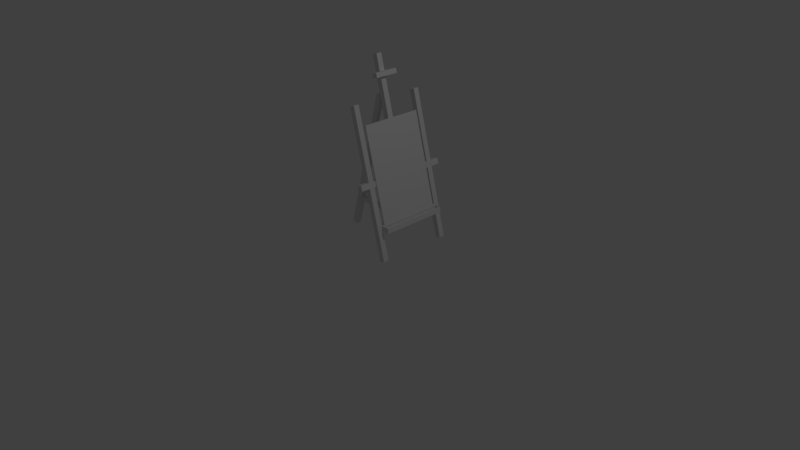 # Source: easel1.blend  (saved by Blender 2.78.0; exported with 4.5.12 LTS)
import bpy
from mathutils import Matrix  # noqa: F401  (used for matrix-valued properties, if any)

bpy.ops.wm.read_factory_settings(use_empty=True)
scene = bpy.context.scene
scene.name = 'Scene'

# ---- collections
col_collection_1 = bpy.data.collections.new('Collection 1'); scene.collection.children.link(col_collection_1)

# ---- materials (node trees are filled in below, after node groups)
mat_base = bpy.data.materials.new('base')
mat_base.alpha_threshold = 0.0
mat_base.use_transparent_shadow = False
mat_base.roughness = 0.5
mat_base.specular_intensity = 0.0
mat_base.line_color = (0.0, 0.0, 0.0, 1.0)
mat_canvas = bpy.data.materials.new('canvas')
mat_canvas.alpha_threshold = 0.0
mat_canvas.use_transparent_shadow = False
mat_canvas.roughness = 0.5
mat_canvas.specular_intensity = 0.0
mat_holder = bpy.data.materials.new('holder')
mat_holder.alpha_threshold = 0.0
mat_holder.use_transparent_shadow = False
mat_holder.roughness = 0.5

# ---- material node trees

# ---- world
world_world = bpy.data.worlds.new('World'); scene.world = world_world
world_world.color = (0.05088, 0.05088, 0.05088)
world_world.use_sun_shadow = False
world_world.sun_shadow_jitter_overblur = 0.0
world_world.cycles.sampling_method = 'MANUAL'

# ---- cameras
cam_camera = bpy.data.cameras.new('Camera')
cam_camera.clip_end = 100.0
cam_camera.lens = 35.0
cam_camera.sensor_width = 32.0
cam_camera.sensor_height = 18.0
cam_camera.ortho_scale = 7.314
cam_camera.dof.focus_distance = 0.0
cam_camera.dof.aperture_fstop = 128.0

# ---- lights
light_lamp = bpy.data.lights.new('Lamp', 'POINT')
light_lamp.transmission_factor = 0.0
light_lamp.cutoff_distance = 30.0
light_lamp.energy = 100.0
light_lamp.shadow_buffer_clip_start = 1.001
light_lamp.shadow_soft_size = 0.1
light_lamp.shadow_maximum_resolution = 0.006
light_lamp.use_absolute_resolution = True

# ---- meshes
me_cube = bpy.data.meshes.new('Cube')
me_cube.from_pydata([(0.3277, 0.0375, 0.01873), (0.3277, -0.0375, 0.01873), (0.2553, -0.0375, -0.0006794), (0.2553, 0.0375, -0.0006794), (-0.1899, 0.0375, 1.951), (-0.1899, -0.0375, 1.951), (-0.2624, -0.0375, 1.931), (-0.2624, 0.0375, 1.931), (0.3277, 1.038, 0.01873), (0.3277, 0.9625, 0.01873), (0.2553, 0.9625, -0.0006794), (0.2553, 1.038, -0.0006794), (-0.1899, 1.037, 1.951), (-0.1899, 0.9625, 1.951), (-0.2624, 0.9625, 1.931), (-0.2624, 1.038, 1.931), (-0.7823, 0.5375, 0.001319), (-0.7823, 0.4625, 0.001319), (-0.8547, 0.4625, 0.02073), (-0.8547, 0.5375, 0.02073), (-0.2646, 0.5375, 1.933), (-0.2646, 0.4625, 1.933), (-0.3371, 0.4625, 1.953), (-0.3371, 0.5375, 1.953), (0.006147, 0.5385, 0.929), (0.006147, 0.4615, 0.929), (-0.01326, 0.5385, 1.001), (-0.01326, 0.4615, 1.001), (0.05918, 0.5385, 1.021), (0.05918, 0.4615, 1.021), (0.07859, 0.5385, 0.9484), (0.07859, 0.4615, 0.9484), (0.07859, 0.0375, 0.9484), (0.05918, 0.0375, 1.021), (-0.01326, 0.0375, 1.001), (0.006147, 0.0375, 0.929), (0.07859, 0.9625, 0.9484), (0.05918, 0.9625, 1.021), (-0.01326, 0.9625, 1.001), (0.006147, 0.9625, 0.929), (-0.4015, 0.5385, 2.45), (-0.4015, 0.4615, 2.45), (-0.329, 0.5385, 2.47), (-0.329, 0.4615, 2.47), (0.1356, 0.5385, 0.4461), (0.1356, 0.4615, 0.4461), (0.208, 0.5385, 0.4655), (0.208, 0.4615, 0.4655), (0.155, 0.5385, 0.3736), (0.155, 0.4615, 0.3736), (0.2274, 0.5385, 0.393), (0.2274, 0.4615, 0.393), (0.1356, 0.964, 0.4461), (0.208, 0.964, 0.4655), (0.155, 0.964, 0.3736), (0.2274, 0.964, 0.393), (0.1356, 0.03546, 0.4461), (0.208, 0.03546, 0.4655), (0.155, 0.03546, 0.3736), (0.2274, 0.03546, 0.393), (0.138, 0.5289, 0.437), (0.138, 0.4711, 0.437), (0.1525, 0.5289, 0.3827), (0.1525, 0.4711, 0.3827), (-0.712, 0.5289, 0.437), (-0.712, 0.4711, 0.437), (-0.6975, 0.5289, 0.3827), (-0.6975, 0.4711, 0.3827), (0.233, 0.4615, 0.4655), (0.233, 0.5385, 0.4655), (0.2524, 0.4615, 0.393), (0.2524, 0.5385, 0.393), (0.2524, 0.964, 0.393), (0.233, 0.964, 0.4655), (0.2524, 0.03546, 0.393), (0.233, 0.03546, 0.4655), (0.3205, 0.4615, 0.4655), (0.3205, 0.5385, 0.4655), (0.3274, 0.4615, 0.393), (0.3274, 0.5385, 0.393), (0.3274, 0.964, 0.393), (0.3205, 0.964, 0.4655), (0.3274, 0.03546, 0.393), (0.3205, 0.03546, 0.4655), (0.2424, 0.4624, 0.4655), (0.2424, 0.5376, 0.4655), (0.2424, 0.9524, 0.4655), (0.2424, 0.04707, 0.4655), (0.3111, 0.4624, 0.4655), (0.3111, 0.5376, 0.4655), (0.3111, 0.9524, 0.4655), (0.3111, 0.04707, 0.4655), (0.2424, 0.4624, 0.4155), (0.2424, 0.5376, 0.4155), (0.2424, 0.9524, 0.4155), (0.2424, 0.04707, 0.4155), (0.3111, 0.4624, 0.4155), (0.3111, 0.5376, 0.4155), (0.3111, 0.9524, 0.4155), (0.3111, 0.04707, 0.4155), (-0.3287, 0.5385, 2.179), (-0.3449, 0.5385, 2.239), (-0.2724, 0.5385, 2.258), (-0.2563, 0.5385, 2.198), (-0.2724, 0.4615, 2.258), (-0.2563, 0.4615, 2.198), (-0.3287, 0.4615, 2.179), (-0.3449, 0.4615, 2.239), (-0.2, 0.5385, 2.278), (-0.1838, 0.5385, 2.218), (-0.2, 0.4615, 2.278), (-0.1838, 0.4615, 2.218), (-0.2724, 0.6635, 2.258), (-0.2563, 0.6635, 2.198), (-0.2, 0.6635, 2.278), (-0.1838, 0.6635, 2.218), (-0.2724, 0.3365, 2.258), (-0.2563, 0.3365, 2.198), (-0.2, 0.3365, 2.278), (-0.1838, 0.3365, 2.218), (0.07859, 1.038, 0.9484), (0.05918, 1.038, 1.021), (-0.01326, 1.038, 1.001), (0.006147, 1.038, 0.929), (0.07859, 1.163, 0.9484), (0.05918, 1.163, 1.021), (0.006147, 1.163, 0.929), (-0.01326, 1.163, 1.001), (0.07859, -0.0375, 0.9484), (0.05918, -0.0375, 1.021), (-0.01326, -0.0375, 1.001), (0.006147, -0.0375, 0.929), (0.07859, -0.1625, 0.9484), (0.05918, -0.1625, 1.021), (0.006147, -0.1625, 0.929), (-0.01326, -0.1625, 1.001), (-0.1085, 0.07214, 1.695), (0.2202, 0.07214, 0.4683), (-0.1085, 0.9279, 1.695), (0.2202, 0.9279, 0.4683), (-0.1205, 0.9279, 1.692), (-0.1205, 0.07214, 1.692), (0.2082, 0.07214, 0.465), (0.2082, 0.9279, 0.465)], [], [(0, 1, 2, 3), (4, 7, 6, 5), (0, 4, 5, 1), (1, 5, 6, 2), (2, 6, 7, 3), (4, 0, 3, 7), (8, 9, 10, 11), (12, 15, 14, 13), (8, 12, 13, 9), (9, 13, 14, 10), (10, 14, 15, 11), (12, 8, 11, 15), (16, 17, 18, 19), (20, 23, 22, 21), (16, 20, 21, 17), (17, 21, 22, 18), (18, 22, 23, 19), (20, 16, 19, 23), (33, 29, 27, 34), (36, 30, 24, 39), (102, 101, 40, 42), (34, 27, 25, 35), (24, 30, 46, 44), (27, 26, 24, 25), (30, 36, 37, 28), (28, 37, 38, 26), (26, 38, 39, 24), (31, 32, 35, 25), (32, 31, 29, 33), (31, 30, 28, 29), (43, 42, 40, 41), (104, 102, 42, 43), (101, 107, 41, 40), (107, 104, 43, 41), (45, 44, 60, 61), (30, 31, 47, 46), (25, 24, 44, 45), (31, 25, 45, 47), (50, 51, 49, 48), (45, 49, 58, 56), (50, 55, 72, 71), (59, 51, 70, 74), (52, 53, 55, 54), (50, 48, 54, 55), (44, 46, 53, 52), (48, 44, 52, 54), (57, 56, 58, 59), (47, 45, 56, 57), (51, 50, 71, 70), (49, 51, 59, 58), (63, 61, 65, 67), (49, 45, 61, 63), (44, 48, 62, 60), (48, 49, 63, 62), (62, 63, 67, 66), (60, 62, 66, 64), (61, 60, 64, 65), (75, 74, 82, 83), (74, 70, 78, 82), (81, 73, 86, 90), (57, 59, 74, 75), (46, 47, 68, 69), (53, 46, 69, 73), (47, 57, 75, 68), (55, 53, 73, 72), (77, 76, 78, 79), (77, 79, 80, 81), (78, 76, 83, 82), (71, 72, 80, 79), (70, 71, 79, 78), (69, 68, 84, 85), (77, 81, 90, 89), (72, 73, 81, 80), (76, 77, 89, 88), (68, 75, 87, 84), (75, 83, 91, 87), (73, 69, 85, 86), (83, 76, 88, 91), (91, 88, 96, 99), (86, 85, 93, 94), (88, 89, 97, 96), (87, 91, 99, 95), (85, 84, 92, 93), (89, 90, 98, 97), (84, 87, 95, 92), (90, 86, 94, 98), (94, 93, 92, 95, 99, 96, 97, 98), (27, 29, 105, 106), (106, 105, 104, 107), (26, 27, 106, 100), (100, 106, 107, 101), (29, 28, 103, 105), (102, 104, 110, 108), (28, 26, 100, 103), (103, 100, 101, 102), (111, 109, 108, 110), (111, 110, 118, 119), (108, 109, 115, 114), (105, 103, 109, 111), (113, 112, 114, 115), (103, 102, 112, 113), (109, 103, 113, 115), (102, 108, 114, 112), (116, 117, 119, 118), (105, 111, 119, 117), (110, 104, 116, 118), (104, 105, 117, 116), (124, 126, 127, 125), (122, 121, 125, 127), (121, 120, 124, 125), (123, 122, 127, 126), (120, 123, 126, 124), (132, 133, 135, 134), (130, 131, 134, 135), (131, 128, 132, 134), (129, 130, 135, 133), (128, 129, 133, 132), (136, 137, 139, 138), (141, 140, 143, 142), (137, 142, 143, 139), (138, 140, 141, 136), (139, 143, 140, 138), (136, 141, 142, 137)])
me_cube.polygons.foreach_set('material_index', [0, 0, 0, 0, 0, 0, 0, 0, 0, 0, 0, 0, 0, 0, 0, 0, 0, 0, 0, 0, 0, 0, 0, 0, 0, 0, 0, 0, 0, 0, 0, 0, 0, 0, 0, 0, 0, 0, 0, 0, 0, 0, 0, 0, 0, 0, 0, 0, 0, 0, 0, 0, 0, 0, 0, 0, 0, 2, 2, 2, 0, 0, 0, 0, 0, 2, 2, 2, 2, 2, 2, 2, 2, 2, 2, 2, 2, 2, 2, 2, 2, 2, 2, 2, 2, 2, 2, 0, 0, 0, 0, 0, 0, 0, 0, 0, 0, 0, 0, 0, 0, 0, 0, 0, 0, 0, 0, 0, 0, 0, 0, 0, 0, 0, 0, 0, 0, 1, 1, 1, 1, 1, 1])
_uv = me_cube.uv_layers.new(name='UVMap')
_uv.uv.foreach_set('vector', [1.304, 0.4326, 1.304, 0.5075, 1.229, 0.5075, 1.229, 0.4326, -0.3062, -0.3262, -0.3062, -0.4011, -0.2313, -0.4011, -0.2313, -0.3262, -0.5275, 1.21, 1.47, 1.21, 1.47, 1.285, -0.5275, 1.285, -0.5275, 0.6659, 1.47, 0.6659, 1.47, 0.7408, -0.5275, 0.7408, -0.5275, 0.8992, 1.47, 0.8992, 1.47, 0.9741, -0.5275, 0.9741, 1.47, 1.13, -0.5275, 1.13, -0.5275, 1.055, 1.47, 1.055, 0.3182, -0.3886, 0.3182, -0.3137, 0.2433, -0.3137, 0.2433, -0.3886, 0.399, -0.3153, 0.399, -0.3902, 0.4739, -0.3902, 0.4739, -0.3153, -0.5275, 0.8214, 1.47, 0.8214, 1.47, 0.8963, -0.5275, 0.8963, -0.5275, 0.5882, 1.47, 0.5882, 1.47, 0.663, -0.5275, 0.663, -0.5275, 1.288, 1.47, 1.288, 1.47, 1.363, -0.5275, 1.363, 1.47, 1.052, -0.5275, 1.052, -0.5275, 0.977, 1.47, 0.977, 0.1627, -0.3886, 0.1627, -0.3137, 0.08781, -0.3137, 0.08781, -0.3886, 0.1656, -0.3137, 0.1656, -0.3886, 0.2405, -0.3886, 0.2405, -0.3137, -0.5275, 0.7437, 1.47, 0.7437, 1.47, 0.8186, -0.5275, 0.8186, -0.5275, 1.366, 1.47, 1.366, 1.47, 1.441, -0.5275, 1.441, -0.5275, 1.132, 1.47, 1.132, 1.47, 1.207, -0.5275, 1.207, 1.47, 0.5853, -0.5275, 0.5853, -0.5275, 0.5104, 1.47, 0.5104, 1.239, 0.4277, 1.239, 0.004342, 1.314, 0.004342, 1.314, 0.4277, 0.3182, -0.3109, 0.3182, 0.1125, 0.2433, 0.1125, 0.2433, -0.3109, -0.3062, -0.04304, -0.3062, -0.1179, -0.08778, -0.1179, -0.08778, -0.04304, 0.01005, 0.1125, 0.01005, -0.3109, 0.08494, -0.3109, 0.08494, 0.1125, -0.02824, 0.03759, -0.02824, 0.1125, -0.5275, 0.1125, -0.5275, 0.03759, 1.146, 0.5075, 1.069, 0.5075, 1.069, 0.4326, 1.146, 0.4326, 0.1656, 0.1125, 0.1656, -0.3109, 0.2405, -0.3109, 0.2405, 0.1125, 1.161, 0.4277, 1.161, 0.004342, 1.236, 0.004342, 1.236, 0.4277, 0.3211, 0.1125, 0.3212, -0.3109, 0.3961, -0.3109, 0.396, 0.1125, 0.1627, -0.3109, 0.1627, 0.1125, 0.08781, 0.1125, 0.08781, -0.3109, 1.161, 0.001473, 1.161, -0.4219, 1.236, -0.4219, 1.236, 0.001473, 1.006, -0.256, 1.006, -0.3329, 1.08, -0.3329, 1.08, -0.256, 0.9914, 0.5075, 0.9914, 0.4306, 1.066, 0.4306, 1.066, 0.5075, 0.6923, 0.5075, 0.6923, 0.4306, 0.9107, 0.4306, 0.9107, 0.5075, -0.5275, -0.04304, -0.5275, -0.12, -0.3091, -0.12, -0.3091, -0.04304, -0.3062, -0.1208, -0.3062, -0.1957, -0.08778, -0.1957, -0.08778, -0.1208, 1.071, -0.0005661, 1.071, -0.07754, 1.08, -0.06792, 1.08, -0.01019, 0.4739, 0.1153, 0.4739, 0.1923, -0.02537, 0.1923, -0.02537, 0.1153, -0.02824, 0.1153, -0.02824, 0.1923, -0.5275, 0.1923, -0.5275, 0.1153, -0.02824, -0.04017, -0.02824, 0.03472, -0.5275, 0.03472, -0.5275, -0.04017, 0.9885, 0.4306, 0.9885, 0.5075, 0.9136, 0.5075, 0.9136, 0.4306, 0.4768, -0.2331, 0.5517, -0.2331, 0.5517, 0.1923, 0.4768, 0.1923, -0.01778, 0.1125, -0.01778, -0.3124, 0.007181, -0.3124, 0.00718, 0.1125, 0.6601, 0.1923, 0.6601, -0.2331, 0.6851, -0.2331, 0.6851, 0.1923, 0.3211, -0.3886, 0.396, -0.3886, 0.396, -0.3138, 0.3211, -0.3138, 0.6294, 0.1923, 0.5545, 0.1923, 0.5545, -0.2326, 0.6294, -0.2326, 1.158, 0.4277, 1.083, 0.4277, 1.083, 0.002803, 1.158, 0.002803, 0.4739, 0.1125, 0.399, 0.1125, 0.399, -0.3124, 0.4739, -0.3124, 0.007181, -0.3902, 0.007181, -0.3153, -0.06771, -0.3153, -0.06771, -0.3902, 0.9278, 0.002303, 1.003, 0.002303, 1.003, 0.4277, 0.9278, 0.4277, 1.111, -0.08429, 1.111, -0.1613, 1.136, -0.1613, 1.136, -0.08429, 1.006, 0.002303, 1.08, 0.002303, 1.08, 0.4277, 1.006, 0.4277, 0.8707, -0.4356, 0.9249, -0.4211, 0.9249, 0.4277, 0.8707, 0.4131, -0.5275, -0.4004, -0.4526, -0.4004, -0.462, -0.3908, -0.5182, -0.3908, -0.4526, -0.3783, -0.5275, -0.3783, -0.5182, -0.3879, -0.462, -0.3879, 0.7596, 0.8382, 0.7211, 0.8382, 0.7259, 0.8335, 0.7548, 0.8335, 0.9316, 0.6409, 0.9316, 0.6698, 0.5072, 0.6698, 0.5072, 0.6409, 0.8135, -0.4211, 0.8678, -0.4356, 0.8678, 0.4131, 0.8135, 0.4277, 0.6923, -0.4211, 0.7501, -0.4211, 0.7501, 0.4277, 0.6923, 0.4277, 0.4705, 0.24, 0.492, 0.16, 0.5748, 0.16, 0.5671, 0.24, 0.0002718, 0.07671, 0.4705, 0.07671, 0.4705, 0.1595, 0.0002718, 0.1595, 0.5677, 0.1461, 0.4711, 0.1461, 0.4814, 0.1333, 0.5573, 0.1333, 0.1627, -0.3915, 0.08781, -0.3915, 0.08135, -0.4156, 0.1562, -0.4156, 1.136, -0.2411, 1.136, -0.1641, 1.111, -0.1641, 1.111, -0.2411, 1.108, -0.4249, 1.108, -6.664e-05, 1.083, -6.664e-05, 1.083, -0.4249, 0.6573, -0.2331, 0.6573, 0.1923, 0.6323, 0.1923, 0.6323, -0.2331, 1.135, -0.07496, 1.135, -6.664e-05, 1.111, -0.006528, 1.111, -0.08142, 0.5562, 0.3237, 0.4711, 0.3237, 0.4711, 0.2434, 0.5562, 0.2434, 0.0002718, 0.4046, 0.0002718, 0.3243, 0.47, 0.3243, 0.47, 0.4046, 0.4705, 0.2434, 0.4705, 0.3237, 0.0002718, 0.3237, 0.0002718, 0.2434, 0.0002718, 0.16, 0.47, 0.16, 0.47, 0.2428, 0.0002718, 0.2428, 0.4705, 0.429, 0.5556, 0.429, 0.5556, 0.5118, 0.4705, 0.5118, 0.6361, 0.3346, 0.5511, 0.3346, 0.5521, 0.3243, 0.6351, 0.3243, 0.001339, 0.6608, 0.4711, 0.6608, 0.4583, 0.6711, 0.0002718, 0.6711, 0.5505, 0.4071, 0.4705, 0.4285, 0.4705, 0.3319, 0.5505, 0.3243, 0.547, 0.6238, 0.6321, 0.6238, 0.631, 0.6342, 0.548, 0.6342, 0.4705, 0.6493, 0.0002718, 0.6493, 0.01309, 0.639, 0.4716, 0.639, 0.4711, 0.1467, 0.5677, 0.1467, 0.5573, 0.1595, 0.4814, 0.1595, 0.4711, 0.6602, 0.001339, 0.6602, 0.0002718, 0.6499, 0.4582, 0.6499, 0.0002718, 0.6281, 0.4705, 0.6281, 0.4716, 0.6385, 0.01309, 0.6385, 0.0002718, 0.4609, 0.4588, 0.4609, 0.4588, 0.5161, 0.0002718, 0.5161, 0.4582, 0.5718, 0.0002718, 0.5718, 0.0002718, 0.5166, 0.4582, 0.5166, 0.4711, 0.07671, 0.5541, 0.07671, 0.5541, 0.1319, 0.4711, 0.1319, 0.4705, 0.5681, 0.5464, 0.5681, 0.5464, 0.6233, 0.4705, 0.6233, 0.5535, 0.5676, 0.4705, 0.5676, 0.4705, 0.5124, 0.5535, 0.5124, 0.0002718, 0.5724, 0.4582, 0.5724, 0.4582, 0.6276, 0.0002718, 0.6276, 0.4588, 0.4603, 0.0002718, 0.4603, 0.0002718, 0.4051, 0.4588, 0.4051, 0.6229, 0.6233, 0.547, 0.6233, 0.547, 0.5681, 0.6229, 0.5681, 0.9997, 0.07617, 0.5418, 0.07617, 0.4588, 0.07617, 0.0002718, 0.07617, 0.0002718, 0.0002718, 0.4588, 0.0002718, 0.5418, 0.0002718, 0.9997, 0.0002718, -0.5275, 0.2701, -0.5275, 0.1952, 0.6895, 0.1952, 0.6895, 0.2701, 1.008, -0.3358, 1.008, -0.4107, 1.07, -0.4107, 1.07, -0.3358, -0.5275, 0.4277, -0.5275, 0.3507, 0.6895, 0.3507, 0.6895, 0.4277, 0.9278, -0.3982, 1.005, -0.3982, 1.005, -0.3358, 0.9278, -0.3358, -0.5275, 0.5075, -0.5275, 0.4306, 0.6894, 0.4306, 0.6894, 0.5075, 1.149, 0.4326, 1.226, 0.4326, 1.226, 0.5075, 1.149, 0.5075, -0.5275, 0.3478, -0.5275, 0.273, 0.6895, 0.273, 0.6895, 0.3478, 0.5545, -0.4255, 0.6294, -0.4255, 0.6294, -0.3631, 0.5545, -0.3631, -0.1507, -0.3262, -0.1507, -0.4032, -0.08829, -0.4032, -0.08829, -0.3262, -0.372, -0.3754, -0.3095, -0.3754, -0.3095, -0.2506, -0.372, -0.2506, 1.068, -0.0005661, 1.006, -0.0005661, 1.006, -0.1254, 1.068, -0.1254, 0.9278, -0.256, 0.9278, -0.3329, 1.003, -0.3329, 1.003, -0.256, -0.3748, -0.4407, -0.3748, -0.3783, -0.4497, -0.3783, -0.4497, -0.4407, -0.3095, -0.1229, -0.372, -0.1229, -0.372, -0.2477, -0.3095, -0.2477, -0.4526, -0.2506, -0.5275, -0.2506, -0.5275, -0.3754, -0.4526, -0.3754, -0.2313, -0.1986, -0.3062, -0.1986, -0.3062, -0.3234, -0.2313, -0.3234, 0.5392, -0.3636, 0.4768, -0.3636, 0.4768, -0.4385, 0.5392, -0.4385, 0.9278, -0.2531, 1.003, -0.2531, 1.003, -0.1283, 0.9278, -0.1283, -0.2285, -0.3234, -0.1536, -0.3234, -0.1536, -0.1986, -0.2285, -0.1986, -0.08491, -0.1679, -0.0225, -0.1679, -0.0225, -0.04304, -0.08491, -0.04304, 0.08494, -0.3137, 0.01005, -0.3137, 0.01005, -0.3886, 0.08494, -0.3886, 0.6294, -0.2354, 0.5545, -0.2354, 0.5545, -0.3602, 0.6294, -0.3602, -0.3748, -0.2506, -0.4497, -0.2506, -0.4497, -0.3754, -0.3748, -0.3754, -0.3748, -0.1229, -0.4497, -0.1229, -0.4497, -0.2477, -0.3748, -0.2477, 1.08, -0.1283, 1.006, -0.1283, 1.006, -0.2531, 1.08, -0.2531, -0.2285, -0.4011, -0.1536, -0.4011, -0.1536, -0.3262, -0.2285, -0.3262, 0.9278, -0.1254, 1.003, -0.1254, 1.003, -0.0005661, 0.9278, -0.000592, -0.1507, -0.3234, -0.0758, -0.3234, -0.0758, -0.1986, -0.1507, -0.1986, -0.5275, -0.2477, -0.4526, -0.2477, -0.4526, -0.1229, -0.5275, -0.1229, 0.4768, -0.3607, 0.5517, -0.3607, 0.5517, -0.2359, 0.4768, -0.2359, -4.499, 3.925, -4.499, -3.346, 0.4003, -3.346, 0.4003, 3.925, 5.302, 3.925, 0.4033, 3.925, 0.4033, -3.346, 5.302, -3.346, -4.499, 4.006, -4.498, 3.927, -0.01666, 3.929, -0.01691, 4.007, -0.01667, 4.012, -0.01692, 4.09, -4.499, 4.088, -4.498, 4.01, 5.305, -3.346, 5.4, -3.345, 5.4, 2.115, 5.305, 2.114, 5.499, 2.115, 5.403, 2.114, 5.403, -3.346, 5.499, -3.345])
me_cube.materials.append(mat_base)
me_cube.materials.append(mat_canvas)
me_cube.materials.append(mat_holder)
me_cube.use_remesh_preserve_volume = False
me_cube.use_remesh_preserve_attributes = False
me_cube.use_mirror_vertex_groups = False
me_cube.update()

# ---- objects
ob_cube = bpy.data.objects.new('Cube', me_cube)
ob_lamp = bpy.data.objects.new('Lamp', light_lamp)
ob_camera = bpy.data.objects.new('Camera', cam_camera)

# ---- transforms, parenting, visibility, modifiers, constraints
ob_cube.location = (0.0, 0.0, 0.0)
ob_cube.lock_rotations_4d = False
ob_cube.empty_display_type = 'ARROWS'
ob_cube.lineart.crease_threshold = 0.0
ob_lamp.location = (4.076, 1.005, 5.904)
ob_lamp.rotation_euler = (0.6503, 0.05522, 1.866)
ob_lamp.lock_rotations_4d = False
ob_lamp.empty_display_type = 'ARROWS'
ob_lamp.color = (0.0, 0.0, 0.0, 0.0)
ob_lamp.lineart.crease_threshold = 0.0
ob_camera.location = (7.481, -6.508, 5.344)
ob_camera.rotation_euler = (1.109, 0.0, 0.8149)
ob_camera.lock_rotations_4d = False
ob_camera.empty_display_type = 'ARROWS'
ob_camera.color = (0.0, 0.0, 0.0, 0.0)
ob_camera.display_type = 'WIRE'
ob_camera.lineart.crease_threshold = 0.0

# ---- collection membership
col_collection_1.objects.link(ob_cube)
col_collection_1.objects.link(ob_lamp)
col_collection_1.objects.link(ob_camera)

# ---- scene / render settings (as saved in the file)
scene.camera = ob_camera
scene.frame_start = 1; scene.frame_end = 250; scene.frame_set(1)
scene.render.engine = 'BLENDER_EEVEE_NEXT'
scene.render.resolution_percentage = 50
scene.render.dither_intensity = 0.0
scene.cycles.use_denoising = False
scene.cycles.samples = 128
scene.cycles.sampling_pattern = 'TABULATED_SOBOL'
scene.cycles.light_sampling_threshold = 0.0
scene.cycles.use_adaptive_sampling = False
scene.cycles.use_light_tree = False
scene.cycles.blur_glossy = 0.0
scene.cycles.sample_clamp_indirect = 0.0
scene.view_settings.view_transform = 'Standard'
bpy.context.view_layer.update()
